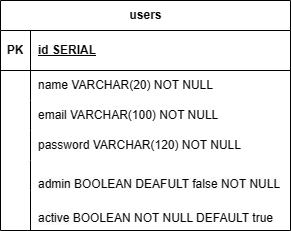

The diagram above was exported from draw.io. Its source (the exported page's mxGraphModel, read from the mxfile embedded in the PNG):
<mxGraphModel dx="993" dy="581" grid="1" gridSize="10" guides="1" tooltips="1" connect="1" arrows="1" fold="1" page="1" pageScale="1" pageWidth="827" pageHeight="1169" math="0" shadow="0">
  <root>
    <mxCell id="0" />
    <mxCell id="1" parent="0" />
    <mxCell id="ZKkt1eBL5O8TYLxnNvHW-1" value="users" style="shape=table;startSize=30;container=1;collapsible=1;childLayout=tableLayout;fixedRows=1;rowLines=0;fontStyle=1;align=center;resizeLast=1;html=1;" parent="1" vertex="1">
      <mxGeometry x="81" y="90" width="290" height="230" as="geometry" />
    </mxCell>
    <mxCell id="ZKkt1eBL5O8TYLxnNvHW-2" value="" style="shape=tableRow;horizontal=0;startSize=0;swimlaneHead=0;swimlaneBody=0;fillColor=none;collapsible=0;dropTarget=0;points=[[0,0.5],[1,0.5]];portConstraint=eastwest;top=0;left=0;right=0;bottom=1;" parent="ZKkt1eBL5O8TYLxnNvHW-1" vertex="1">
      <mxGeometry y="30" width="290" height="40" as="geometry" />
    </mxCell>
    <mxCell id="ZKkt1eBL5O8TYLxnNvHW-3" value="PK" style="shape=partialRectangle;connectable=0;fillColor=none;top=0;left=0;bottom=0;right=0;fontStyle=1;overflow=hidden;whiteSpace=wrap;html=1;" parent="ZKkt1eBL5O8TYLxnNvHW-2" vertex="1">
      <mxGeometry width="30" height="40" as="geometry">
        <mxRectangle width="30" height="40" as="alternateBounds" />
      </mxGeometry>
    </mxCell>
    <mxCell id="ZKkt1eBL5O8TYLxnNvHW-4" value="id SERIAL" style="shape=partialRectangle;connectable=0;fillColor=none;top=0;left=0;bottom=0;right=0;align=left;spacingLeft=6;fontStyle=5;overflow=hidden;whiteSpace=wrap;html=1;" parent="ZKkt1eBL5O8TYLxnNvHW-2" vertex="1">
      <mxGeometry x="30" width="260" height="40" as="geometry">
        <mxRectangle width="260" height="40" as="alternateBounds" />
      </mxGeometry>
    </mxCell>
    <mxCell id="ZKkt1eBL5O8TYLxnNvHW-5" value="" style="shape=tableRow;horizontal=0;startSize=0;swimlaneHead=0;swimlaneBody=0;fillColor=none;collapsible=0;dropTarget=0;points=[[0,0.5],[1,0.5]];portConstraint=eastwest;top=0;left=0;right=0;bottom=0;" parent="ZKkt1eBL5O8TYLxnNvHW-1" vertex="1">
      <mxGeometry y="70" width="290" height="30" as="geometry" />
    </mxCell>
    <mxCell id="ZKkt1eBL5O8TYLxnNvHW-6" value="" style="shape=partialRectangle;connectable=0;fillColor=none;top=0;left=0;bottom=0;right=0;editable=1;overflow=hidden;whiteSpace=wrap;html=1;" parent="ZKkt1eBL5O8TYLxnNvHW-5" vertex="1">
      <mxGeometry width="30" height="30" as="geometry">
        <mxRectangle width="30" height="30" as="alternateBounds" />
      </mxGeometry>
    </mxCell>
    <mxCell id="ZKkt1eBL5O8TYLxnNvHW-7" value="name VARCHAR(20) NOT NULL" style="shape=partialRectangle;connectable=0;fillColor=none;top=0;left=0;bottom=0;right=0;align=left;spacingLeft=6;overflow=hidden;whiteSpace=wrap;html=1;" parent="ZKkt1eBL5O8TYLxnNvHW-5" vertex="1">
      <mxGeometry x="30" width="260" height="30" as="geometry">
        <mxRectangle width="260" height="30" as="alternateBounds" />
      </mxGeometry>
    </mxCell>
    <mxCell id="ZKkt1eBL5O8TYLxnNvHW-8" value="" style="shape=tableRow;horizontal=0;startSize=0;swimlaneHead=0;swimlaneBody=0;fillColor=none;collapsible=0;dropTarget=0;points=[[0,0.5],[1,0.5]];portConstraint=eastwest;top=0;left=0;right=0;bottom=0;" parent="ZKkt1eBL5O8TYLxnNvHW-1" vertex="1">
      <mxGeometry y="100" width="290" height="30" as="geometry" />
    </mxCell>
    <mxCell id="ZKkt1eBL5O8TYLxnNvHW-9" value="" style="shape=partialRectangle;connectable=0;fillColor=none;top=0;left=0;bottom=0;right=0;editable=1;overflow=hidden;whiteSpace=wrap;html=1;" parent="ZKkt1eBL5O8TYLxnNvHW-8" vertex="1">
      <mxGeometry width="30" height="30" as="geometry">
        <mxRectangle width="30" height="30" as="alternateBounds" />
      </mxGeometry>
    </mxCell>
    <mxCell id="ZKkt1eBL5O8TYLxnNvHW-10" value="email VARCHAR(100) NOT NULL" style="shape=partialRectangle;connectable=0;fillColor=none;top=0;left=0;bottom=0;right=0;align=left;spacingLeft=6;overflow=hidden;whiteSpace=wrap;html=1;" parent="ZKkt1eBL5O8TYLxnNvHW-8" vertex="1">
      <mxGeometry x="30" width="260" height="30" as="geometry">
        <mxRectangle width="260" height="30" as="alternateBounds" />
      </mxGeometry>
    </mxCell>
    <mxCell id="ZKkt1eBL5O8TYLxnNvHW-11" value="" style="shape=tableRow;horizontal=0;startSize=0;swimlaneHead=0;swimlaneBody=0;fillColor=none;collapsible=0;dropTarget=0;points=[[0,0.5],[1,0.5]];portConstraint=eastwest;top=0;left=0;right=0;bottom=0;" parent="ZKkt1eBL5O8TYLxnNvHW-1" vertex="1">
      <mxGeometry y="130" width="290" height="30" as="geometry" />
    </mxCell>
    <mxCell id="ZKkt1eBL5O8TYLxnNvHW-12" value="" style="shape=partialRectangle;connectable=0;fillColor=none;top=0;left=0;bottom=0;right=0;editable=1;overflow=hidden;whiteSpace=wrap;html=1;" parent="ZKkt1eBL5O8TYLxnNvHW-11" vertex="1">
      <mxGeometry width="30" height="30" as="geometry">
        <mxRectangle width="30" height="30" as="alternateBounds" />
      </mxGeometry>
    </mxCell>
    <mxCell id="ZKkt1eBL5O8TYLxnNvHW-13" value="password VARCHAR(120) NOT NULL" style="shape=partialRectangle;connectable=0;fillColor=none;top=0;left=0;bottom=0;right=0;align=left;spacingLeft=6;overflow=hidden;whiteSpace=wrap;html=1;" parent="ZKkt1eBL5O8TYLxnNvHW-11" vertex="1">
      <mxGeometry x="30" width="260" height="30" as="geometry">
        <mxRectangle width="260" height="30" as="alternateBounds" />
      </mxGeometry>
    </mxCell>
    <mxCell id="ZKkt1eBL5O8TYLxnNvHW-17" style="shape=tableRow;horizontal=0;startSize=0;swimlaneHead=0;swimlaneBody=0;fillColor=none;collapsible=0;dropTarget=0;points=[[0,0.5],[1,0.5]];portConstraint=eastwest;top=0;left=0;right=0;bottom=0;" parent="ZKkt1eBL5O8TYLxnNvHW-1" vertex="1">
      <mxGeometry y="160" width="290" height="30" as="geometry" />
    </mxCell>
    <mxCell id="ZKkt1eBL5O8TYLxnNvHW-18" style="shape=partialRectangle;connectable=0;fillColor=none;top=0;left=0;bottom=0;right=0;editable=1;overflow=hidden;whiteSpace=wrap;html=1;" parent="ZKkt1eBL5O8TYLxnNvHW-17" vertex="1">
      <mxGeometry width="30" height="30" as="geometry">
        <mxRectangle width="30" height="30" as="alternateBounds" />
      </mxGeometry>
    </mxCell>
    <mxCell id="ZKkt1eBL5O8TYLxnNvHW-19" value="&lt;br&gt;&lt;span style=&quot;color: rgb(0, 0, 0); font-family: Helvetica; font-size: 12px; font-style: normal; font-variant-ligatures: normal; font-variant-caps: normal; font-weight: 400; letter-spacing: normal; orphans: 2; text-align: left; text-indent: 0px; text-transform: none; widows: 2; word-spacing: 0px; -webkit-text-stroke-width: 0px; background-color: rgb(251, 251, 251); text-decoration-thickness: initial; text-decoration-style: initial; text-decoration-color: initial; float: none; display: inline !important;&quot;&gt;admin BOOLEAN DEAFULT false NOT NULL&lt;/span&gt;&lt;br&gt;" style="shape=partialRectangle;connectable=0;fillColor=none;top=0;left=0;bottom=0;right=0;align=left;spacingLeft=6;overflow=hidden;whiteSpace=wrap;html=1;" parent="ZKkt1eBL5O8TYLxnNvHW-17" vertex="1">
      <mxGeometry x="30" width="260" height="30" as="geometry">
        <mxRectangle width="260" height="30" as="alternateBounds" />
      </mxGeometry>
    </mxCell>
    <mxCell id="ZKkt1eBL5O8TYLxnNvHW-14" style="shape=tableRow;horizontal=0;startSize=0;swimlaneHead=0;swimlaneBody=0;fillColor=none;collapsible=0;dropTarget=0;points=[[0,0.5],[1,0.5]];portConstraint=eastwest;top=0;left=0;right=0;bottom=0;" parent="ZKkt1eBL5O8TYLxnNvHW-1" vertex="1">
      <mxGeometry y="190" width="290" height="40" as="geometry" />
    </mxCell>
    <mxCell id="ZKkt1eBL5O8TYLxnNvHW-15" style="shape=partialRectangle;connectable=0;fillColor=none;top=0;left=0;bottom=0;right=0;editable=1;overflow=hidden;whiteSpace=wrap;html=1;" parent="ZKkt1eBL5O8TYLxnNvHW-14" vertex="1">
      <mxGeometry width="30" height="40" as="geometry">
        <mxRectangle width="30" height="40" as="alternateBounds" />
      </mxGeometry>
    </mxCell>
    <mxCell id="ZKkt1eBL5O8TYLxnNvHW-16" value="&lt;br&gt;&lt;span style=&quot;color: rgb(0, 0, 0); font-family: Helvetica; font-size: 12px; font-style: normal; font-variant-ligatures: normal; font-variant-caps: normal; font-weight: 400; letter-spacing: normal; orphans: 2; text-align: left; text-indent: 0px; text-transform: none; widows: 2; word-spacing: 0px; -webkit-text-stroke-width: 0px; background-color: rgb(251, 251, 251); text-decoration-thickness: initial; text-decoration-style: initial; text-decoration-color: initial; float: none; display: inline !important;&quot;&gt;active&amp;nbsp;&lt;/span&gt;BOOLEAN NOT NULL DEFAULT true" style="shape=partialRectangle;connectable=0;fillColor=none;top=0;left=0;bottom=0;right=0;align=left;spacingLeft=6;overflow=hidden;whiteSpace=wrap;html=1;" parent="ZKkt1eBL5O8TYLxnNvHW-14" vertex="1">
      <mxGeometry x="30" width="260" height="40" as="geometry">
        <mxRectangle width="260" height="40" as="alternateBounds" />
      </mxGeometry>
    </mxCell>
  </root>
</mxGraphModel>